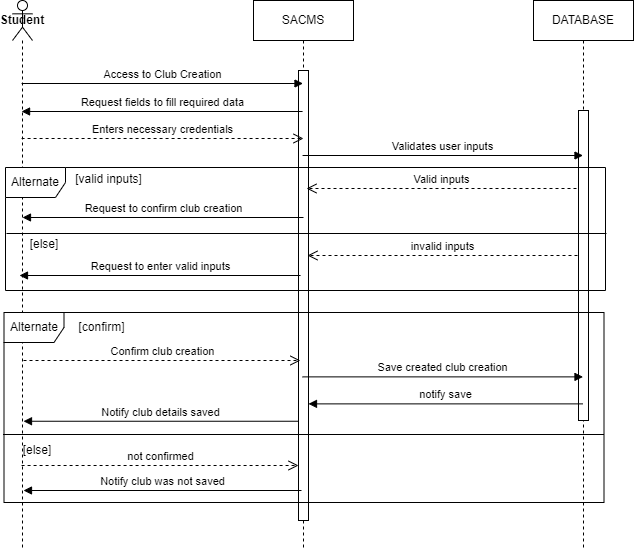

The diagram above was exported from draw.io. Its source (the exported page's mxGraphModel, read from the mxfile embedded in the PNG):
<mxGraphModel dx="651" dy="756" grid="1" gridSize="10" guides="1" tooltips="1" connect="1" arrows="1" fold="1" page="1" pageScale="1" pageWidth="827" pageHeight="1169" background="none" math="0" shadow="0">
  <root>
    <mxCell id="0" />
    <mxCell id="1" parent="0" />
    <mxCell id="_cAVVx4fnk7UdcvPeypw-1" value="&lt;b&gt;Student&lt;/b&gt;" style="shape=umlLifeline;perimeter=lifelinePerimeter;whiteSpace=wrap;html=1;container=1;dropTarget=0;collapsible=0;recursiveResize=0;outlineConnect=0;portConstraint=eastwest;newEdgeStyle={&quot;curved&quot;:0,&quot;rounded&quot;:0};participant=umlActor;" parent="1" vertex="1">
      <mxGeometry x="109" y="160" width="20" height="550" as="geometry" />
    </mxCell>
    <mxCell id="_cAVVx4fnk7UdcvPeypw-3" value="SACMS" style="shape=umlLifeline;perimeter=lifelinePerimeter;whiteSpace=wrap;html=1;container=1;dropTarget=0;collapsible=0;recursiveResize=0;outlineConnect=0;portConstraint=eastwest;newEdgeStyle={&quot;curved&quot;:0,&quot;rounded&quot;:0};" parent="1" vertex="1">
      <mxGeometry x="350" y="160" width="100" height="550" as="geometry" />
    </mxCell>
    <mxCell id="_cAVVx4fnk7UdcvPeypw-6" value="" style="html=1;points=[[0,0,0,0,5],[0,1,0,0,-5],[1,0,0,0,5],[1,1,0,0,-5]];perimeter=orthogonalPerimeter;outlineConnect=0;targetShapes=umlLifeline;portConstraint=eastwest;newEdgeStyle={&quot;curved&quot;:0,&quot;rounded&quot;:0};" parent="_cAVVx4fnk7UdcvPeypw-3" vertex="1">
      <mxGeometry x="45" y="70" width="10" height="450" as="geometry" />
    </mxCell>
    <mxCell id="_cAVVx4fnk7UdcvPeypw-4" value="DATABASE" style="shape=umlLifeline;perimeter=lifelinePerimeter;whiteSpace=wrap;html=1;container=1;dropTarget=0;collapsible=0;recursiveResize=0;outlineConnect=0;portConstraint=eastwest;newEdgeStyle={&quot;curved&quot;:0,&quot;rounded&quot;:0};" parent="1" vertex="1">
      <mxGeometry x="630" y="160" width="100" height="550" as="geometry" />
    </mxCell>
    <mxCell id="_cAVVx4fnk7UdcvPeypw-11" value="" style="html=1;points=[[0,0,0,0,5],[0,1,0,0,-5],[1,0,0,0,5],[1,1,0,0,-5]];perimeter=orthogonalPerimeter;outlineConnect=0;targetShapes=umlLifeline;portConstraint=eastwest;newEdgeStyle={&quot;curved&quot;:0,&quot;rounded&quot;:0};" parent="_cAVVx4fnk7UdcvPeypw-4" vertex="1">
      <mxGeometry x="45" y="110" width="10" height="310" as="geometry" />
    </mxCell>
    <mxCell id="_cAVVx4fnk7UdcvPeypw-7" value="Access to Club Creation" style="html=1;verticalAlign=bottom;endArrow=block;curved=0;rounded=0;" parent="1" edge="1">
      <mxGeometry width="80" relative="1" as="geometry">
        <mxPoint x="118.07142857142844" y="243" as="sourcePoint" />
        <mxPoint x="399.5" y="243" as="targetPoint" />
      </mxGeometry>
    </mxCell>
    <mxCell id="_cAVVx4fnk7UdcvPeypw-8" value="Request fields to fill required data" style="html=1;verticalAlign=bottom;endArrow=block;curved=0;rounded=0;" parent="1" edge="1">
      <mxGeometry width="80" relative="1" as="geometry">
        <mxPoint x="399.07142857142844" y="271" as="sourcePoint" />
        <mxPoint x="118.07142857142856" y="271" as="targetPoint" />
      </mxGeometry>
    </mxCell>
    <mxCell id="_cAVVx4fnk7UdcvPeypw-9" value="Enters necessary credentials" style="html=1;verticalAlign=bottom;endArrow=open;dashed=1;endSize=8;curved=0;rounded=0;" parent="1" edge="1">
      <mxGeometry x="0.002" relative="1" as="geometry">
        <mxPoint x="118.07142857142844" y="298" as="sourcePoint" />
        <mxPoint x="400" y="298" as="targetPoint" />
        <mxPoint as="offset" />
      </mxGeometry>
    </mxCell>
    <mxCell id="_cAVVx4fnk7UdcvPeypw-23" value="Validates user inputs" style="html=1;verticalAlign=bottom;endArrow=block;curved=0;rounded=0;" parent="1" edge="1">
      <mxGeometry width="80" relative="1" as="geometry">
        <mxPoint x="399.07142857142844" y="315" as="sourcePoint" />
        <mxPoint x="679.5" y="315" as="targetPoint" />
      </mxGeometry>
    </mxCell>
    <mxCell id="_cAVVx4fnk7UdcvPeypw-24" value="Alternate" style="shape=umlFrame;whiteSpace=wrap;html=1;pointerEvents=0;" parent="1" vertex="1">
      <mxGeometry x="102" y="327" width="600" height="123" as="geometry" />
    </mxCell>
    <mxCell id="_cAVVx4fnk7UdcvPeypw-25" value="Valid inputs" style="html=1;verticalAlign=bottom;endArrow=open;dashed=1;endSize=8;curved=0;rounded=0;" parent="1" edge="1">
      <mxGeometry relative="1" as="geometry">
        <mxPoint x="673" y="348" as="sourcePoint" />
        <mxPoint x="403" y="348" as="targetPoint" />
      </mxGeometry>
    </mxCell>
    <mxCell id="_cAVVx4fnk7UdcvPeypw-26" value="[valid inputs]" style="text;html=1;strokeColor=none;fillColor=none;align=center;verticalAlign=middle;whiteSpace=wrap;rounded=0;" parent="1" vertex="1">
      <mxGeometry x="147" y="324" width="117" height="30" as="geometry" />
    </mxCell>
    <mxCell id="_cAVVx4fnk7UdcvPeypw-28" value="" style="line;strokeWidth=1;fillColor=none;align=left;verticalAlign=middle;spacingTop=-1;spacingLeft=3;spacingRight=3;rotatable=0;labelPosition=right;points=[];portConstraint=eastwest;strokeColor=inherit;" parent="1" vertex="1">
      <mxGeometry x="103" y="389" width="600" height="8" as="geometry" />
    </mxCell>
    <mxCell id="_cAVVx4fnk7UdcvPeypw-29" value="[else]" style="text;html=1;strokeColor=none;fillColor=none;align=center;verticalAlign=middle;whiteSpace=wrap;rounded=0;" parent="1" vertex="1">
      <mxGeometry x="111" y="389" width="60" height="30" as="geometry" />
    </mxCell>
    <mxCell id="_cAVVx4fnk7UdcvPeypw-31" value="Request to enter valid inputs" style="html=1;verticalAlign=bottom;endArrow=block;curved=0;rounded=0;" parent="1" edge="1">
      <mxGeometry width="80" relative="1" as="geometry">
        <mxPoint x="397.07142857142844" y="435" as="sourcePoint" />
        <mxPoint x="116" y="435" as="targetPoint" />
      </mxGeometry>
    </mxCell>
    <mxCell id="_cAVVx4fnk7UdcvPeypw-32" value="Confirm club creation" style="html=1;verticalAlign=bottom;endArrow=open;dashed=1;endSize=8;curved=0;rounded=0;" parent="1" edge="1">
      <mxGeometry relative="1" as="geometry">
        <mxPoint x="120.00142857142845" y="520" as="sourcePoint" />
        <mxPoint x="396.93" y="520" as="targetPoint" />
      </mxGeometry>
    </mxCell>
    <mxCell id="_cAVVx4fnk7UdcvPeypw-34" value="Alternate" style="shape=umlFrame;whiteSpace=wrap;html=1;pointerEvents=0;" parent="1" vertex="1">
      <mxGeometry x="100.5" y="472" width="600" height="190" as="geometry" />
    </mxCell>
    <mxCell id="_cAVVx4fnk7UdcvPeypw-35" value="[confirm]" style="text;html=1;strokeColor=none;fillColor=none;align=center;verticalAlign=middle;whiteSpace=wrap;rounded=0;" parent="1" vertex="1">
      <mxGeometry x="140" y="472" width="117" height="30" as="geometry" />
    </mxCell>
    <mxCell id="_cAVVx4fnk7UdcvPeypw-37" value="Save created club creation" style="html=1;verticalAlign=bottom;endArrow=block;curved=0;rounded=0;" parent="1" edge="1">
      <mxGeometry width="80" relative="1" as="geometry">
        <mxPoint x="399.07142857142844" y="536.38" as="sourcePoint" />
        <mxPoint x="679.5" y="536.38" as="targetPoint" />
      </mxGeometry>
    </mxCell>
    <mxCell id="_cAVVx4fnk7UdcvPeypw-38" value="notify save" style="html=1;verticalAlign=bottom;endArrow=block;curved=0;rounded=0;" parent="1" edge="1">
      <mxGeometry width="80" relative="1" as="geometry">
        <mxPoint x="679.5" y="563.38" as="sourcePoint" />
        <mxPoint x="405" y="563.38" as="targetPoint" />
      </mxGeometry>
    </mxCell>
    <mxCell id="_cAVVx4fnk7UdcvPeypw-39" value="Notify club details saved" style="html=1;verticalAlign=bottom;endArrow=block;curved=0;rounded=0;" parent="1" edge="1">
      <mxGeometry width="80" relative="1" as="geometry">
        <mxPoint x="394.5" y="580.75" as="sourcePoint" />
        <mxPoint x="120" y="580.75" as="targetPoint" />
      </mxGeometry>
    </mxCell>
    <mxCell id="_cAVVx4fnk7UdcvPeypw-40" value="" style="line;strokeWidth=1;fillColor=none;align=left;verticalAlign=middle;spacingTop=-1;spacingLeft=3;spacingRight=3;rotatable=0;labelPosition=right;points=[];portConstraint=eastwest;strokeColor=inherit;" parent="1" vertex="1">
      <mxGeometry x="99.5" y="590" width="601" height="8" as="geometry" />
    </mxCell>
    <mxCell id="_cAVVx4fnk7UdcvPeypw-41" value="[else]" style="text;html=1;strokeColor=none;fillColor=none;align=center;verticalAlign=middle;whiteSpace=wrap;rounded=0;" parent="1" vertex="1">
      <mxGeometry x="103.5" y="595" width="60" height="30" as="geometry" />
    </mxCell>
    <mxCell id="_cAVVx4fnk7UdcvPeypw-42" value="not confirmed" style="html=1;verticalAlign=bottom;endArrow=open;dashed=1;endSize=8;curved=0;rounded=0;" parent="1" edge="1">
      <mxGeometry relative="1" as="geometry">
        <mxPoint x="118.07142857142844" y="625" as="sourcePoint" />
        <mxPoint x="395" y="625" as="targetPoint" />
      </mxGeometry>
    </mxCell>
    <mxCell id="_cAVVx4fnk7UdcvPeypw-43" value="Notify club was not saved" style="html=1;verticalAlign=bottom;endArrow=block;curved=0;rounded=0;entryX=0.25;entryY=1;entryDx=0;entryDy=0;" parent="1" edge="1">
      <mxGeometry width="80" relative="1" as="geometry">
        <mxPoint x="398" y="650" as="sourcePoint" />
        <mxPoint x="119.99999999999977" y="650" as="targetPoint" />
      </mxGeometry>
    </mxCell>
    <mxCell id="sq-e1BK3eKVH9uliDZlL-6" value="invalid inputs" style="html=1;verticalAlign=bottom;endArrow=open;dashed=1;endSize=8;curved=0;rounded=0;" edge="1" parent="1">
      <mxGeometry relative="1" as="geometry">
        <mxPoint x="674" y="415" as="sourcePoint" />
        <mxPoint x="404" y="415" as="targetPoint" />
      </mxGeometry>
    </mxCell>
    <mxCell id="sq-e1BK3eKVH9uliDZlL-7" value="Request to confirm club creation" style="html=1;verticalAlign=bottom;endArrow=block;curved=0;rounded=0;" edge="1" parent="1">
      <mxGeometry width="80" relative="1" as="geometry">
        <mxPoint x="400" y="377" as="sourcePoint" />
        <mxPoint x="119" y="377" as="targetPoint" />
      </mxGeometry>
    </mxCell>
  </root>
</mxGraphModel>